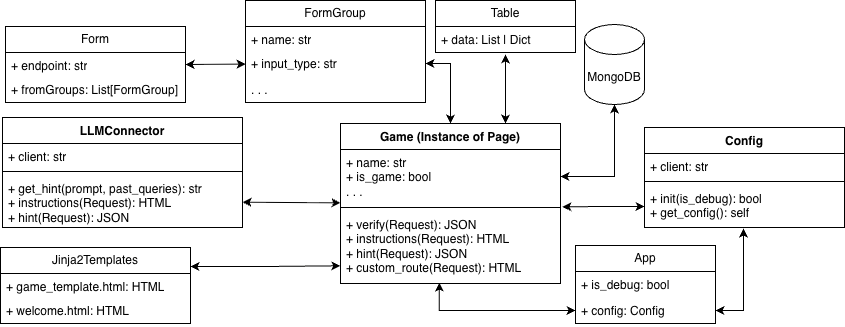

The diagram above was exported from draw.io. Its source (the exported page's mxGraphModel, read from the mxfile embedded in the PNG):
<mxGraphModel dx="1018" dy="666" grid="0" gridSize="10" guides="1" tooltips="1" connect="1" arrows="1" fold="1" page="1" pageScale="1" pageWidth="850" pageHeight="1100" background="#ffffff" math="0" shadow="0">
  <root>
    <mxCell id="0" />
    <mxCell id="1" parent="0" />
    <mxCell id="Xz3yjRom86gir-5eKix2-8" edge="1" parent="1" source="f3yoQHI_ckRojlrWR0CD-3" style="edgeStyle=orthogonalEdgeStyle;rounded=0;orthogonalLoop=1;jettySize=auto;html=1;entryX=1;entryY=0.5;entryDx=0;entryDy=0;startArrow=classic;startFill=1;" target="f3yoQHI_ckRojlrWR0CD-5">
      <mxGeometry relative="1" as="geometry" />
    </mxCell>
    <mxCell id="f3yoQHI_ckRojlrWR0CD-3" parent="1" style="shape=cylinder3;whiteSpace=wrap;html=1;boundedLbl=1;backgroundOutline=1;size=15;" value="MongoDB" vertex="1">
      <mxGeometry height="80" width="60" x="619" y="114" as="geometry" />
    </mxCell>
    <mxCell id="jtxzTUxpOu4OiQQJrMFB-18" edge="1" parent="1" source="f3yoQHI_ckRojlrWR0CD-4" style="rounded=0;orthogonalLoop=1;jettySize=auto;html=1;startArrow=classic;startFill=1;" target="jtxzTUxpOu4OiQQJrMFB-16" value="">
      <mxGeometry relative="1" as="geometry" />
    </mxCell>
    <mxCell id="Xz3yjRom86gir-5eKix2-3" edge="1" parent="1" source="f3yoQHI_ckRojlrWR0CD-4" style="edgeStyle=orthogonalEdgeStyle;rounded=0;orthogonalLoop=1;jettySize=auto;html=1;entryX=1;entryY=0.5;entryDx=0;entryDy=0;startArrow=classic;startFill=1;" target="f3yoQHI_ckRojlrWR0CD-17">
      <mxGeometry relative="1" as="geometry" />
    </mxCell>
    <mxCell id="f3yoQHI_ckRojlrWR0CD-4" parent="1" style="swimlane;fontStyle=1;align=center;verticalAlign=top;childLayout=stackLayout;horizontal=1;startSize=26;horizontalStack=0;resizeParent=1;resizeParentMax=0;resizeLast=0;collapsible=1;marginBottom=0;whiteSpace=wrap;html=1;" value="Game (Instance of Page)" vertex="1">
      <mxGeometry height="160" width="220" x="375" y="213" as="geometry" />
    </mxCell>
    <mxCell id="f3yoQHI_ckRojlrWR0CD-5" parent="f3yoQHI_ckRojlrWR0CD-4" style="text;strokeColor=none;fillColor=none;align=left;verticalAlign=top;spacingLeft=4;spacingRight=4;overflow=hidden;rotatable=0;points=[[0,0.5],[1,0.5]];portConstraint=eastwest;whiteSpace=wrap;html=1;" value="+ name: str&lt;div&gt;+ is_game: bool&lt;/div&gt;&lt;div&gt;. . .&lt;/div&gt;" vertex="1">
      <mxGeometry height="54" width="220" y="26" as="geometry" />
    </mxCell>
    <mxCell id="f3yoQHI_ckRojlrWR0CD-6" parent="f3yoQHI_ckRojlrWR0CD-4" style="line;strokeWidth=1;fillColor=none;align=left;verticalAlign=middle;spacingTop=-1;spacingLeft=3;spacingRight=3;rotatable=0;labelPosition=right;points=[];portConstraint=eastwest;strokeColor=inherit;" value="" vertex="1">
      <mxGeometry height="8" width="220" y="80" as="geometry" />
    </mxCell>
    <mxCell id="f3yoQHI_ckRojlrWR0CD-7" parent="f3yoQHI_ckRojlrWR0CD-4" style="text;strokeColor=none;fillColor=none;align=left;verticalAlign=top;spacingLeft=4;spacingRight=4;overflow=hidden;rotatable=0;points=[[0,0.5],[1,0.5]];portConstraint=eastwest;whiteSpace=wrap;html=1;" value="+ verify(Request): JSON&lt;div&gt;+ instructions(Request): HTML&lt;/div&gt;&lt;div&gt;+ hint(Request): JSON&lt;/div&gt;&lt;div&gt;+ custom_route(Request): HTML&lt;/div&gt;" vertex="1">
      <mxGeometry height="72" width="220" y="88" as="geometry" />
    </mxCell>
    <mxCell id="f3yoQHI_ckRojlrWR0CD-8" parent="1" style="swimlane;fontStyle=0;childLayout=stackLayout;horizontal=1;startSize=26;fillColor=none;horizontalStack=0;resizeParent=1;resizeParentMax=0;resizeLast=0;collapsible=1;marginBottom=0;whiteSpace=wrap;html=1;" value="Table" vertex="1">
      <mxGeometry height="52" width="140" x="470" y="90" as="geometry" />
    </mxCell>
    <mxCell id="f3yoQHI_ckRojlrWR0CD-9" parent="f3yoQHI_ckRojlrWR0CD-8" style="text;strokeColor=none;fillColor=none;align=left;verticalAlign=top;spacingLeft=4;spacingRight=4;overflow=hidden;rotatable=0;points=[[0,0.5],[1,0.5]];portConstraint=eastwest;whiteSpace=wrap;html=1;" value="+ data: List | Dict" vertex="1">
      <mxGeometry height="26" width="140" y="26" as="geometry" />
    </mxCell>
    <mxCell id="f3yoQHI_ckRojlrWR0CD-12" parent="1" style="swimlane;fontStyle=0;childLayout=stackLayout;horizontal=1;startSize=26;fillColor=none;horizontalStack=0;resizeParent=1;resizeParentMax=0;resizeLast=0;collapsible=1;marginBottom=0;whiteSpace=wrap;html=1;" value="Form" vertex="1">
      <mxGeometry height="76" width="180" x="40" y="116" as="geometry" />
    </mxCell>
    <mxCell id="f3yoQHI_ckRojlrWR0CD-13" parent="f3yoQHI_ckRojlrWR0CD-12" style="text;strokeColor=none;fillColor=none;align=left;verticalAlign=top;spacingLeft=4;spacingRight=4;overflow=hidden;rotatable=0;points=[[0,0.5],[1,0.5]];portConstraint=eastwest;whiteSpace=wrap;html=1;" value="+ endpoint: str" vertex="1">
      <mxGeometry height="24" width="180" y="26" as="geometry" />
    </mxCell>
    <mxCell id="f3yoQHI_ckRojlrWR0CD-14" parent="f3yoQHI_ckRojlrWR0CD-12" style="text;strokeColor=none;fillColor=none;align=left;verticalAlign=top;spacingLeft=4;spacingRight=4;overflow=hidden;rotatable=0;points=[[0,0.5],[1,0.5]];portConstraint=eastwest;whiteSpace=wrap;html=1;" value="+ fromGroups: List[FormGroup]" vertex="1">
      <mxGeometry height="26" width="180" y="50" as="geometry" />
    </mxCell>
    <mxCell id="f3yoQHI_ckRojlrWR0CD-15" parent="1" style="swimlane;fontStyle=0;childLayout=stackLayout;horizontal=1;startSize=26;fillColor=none;horizontalStack=0;resizeParent=1;resizeParentMax=0;resizeLast=0;collapsible=1;marginBottom=0;whiteSpace=wrap;html=1;" value="FormGroup" vertex="1">
      <mxGeometry height="102" width="180" x="280" y="90" as="geometry" />
    </mxCell>
    <mxCell id="f3yoQHI_ckRojlrWR0CD-16" parent="f3yoQHI_ckRojlrWR0CD-15" style="text;strokeColor=none;fillColor=none;align=left;verticalAlign=top;spacingLeft=4;spacingRight=4;overflow=hidden;rotatable=0;points=[[0,0.5],[1,0.5]];portConstraint=eastwest;whiteSpace=wrap;html=1;" value="+ name: str" vertex="1">
      <mxGeometry height="24" width="180" y="26" as="geometry" />
    </mxCell>
    <mxCell id="f3yoQHI_ckRojlrWR0CD-17" parent="f3yoQHI_ckRojlrWR0CD-15" style="text;strokeColor=none;fillColor=none;align=left;verticalAlign=top;spacingLeft=4;spacingRight=4;overflow=hidden;rotatable=0;points=[[0,0.5],[1,0.5]];portConstraint=eastwest;whiteSpace=wrap;html=1;" value="+ input_type: str" vertex="1">
      <mxGeometry height="26" width="180" y="50" as="geometry" />
    </mxCell>
    <mxCell id="jtxzTUxpOu4OiQQJrMFB-1" parent="f3yoQHI_ckRojlrWR0CD-15" style="text;strokeColor=none;fillColor=none;align=left;verticalAlign=top;spacingLeft=4;spacingRight=4;overflow=hidden;rotatable=0;points=[[0,0.5],[1,0.5]];portConstraint=eastwest;whiteSpace=wrap;html=1;" value=". . ." vertex="1">
      <mxGeometry height="26" width="180" y="76" as="geometry" />
    </mxCell>
    <mxCell id="jtxzTUxpOu4OiQQJrMFB-2" edge="1" parent="1" source="f3yoQHI_ckRojlrWR0CD-17" style="rounded=0;orthogonalLoop=1;jettySize=auto;html=1;entryX=1;entryY=0.5;entryDx=0;entryDy=0;startArrow=classic;startFill=1;" target="f3yoQHI_ckRojlrWR0CD-13">
      <mxGeometry relative="1" as="geometry" />
    </mxCell>
    <mxCell id="jtxzTUxpOu4OiQQJrMFB-13" parent="1" style="swimlane;fontStyle=1;align=center;verticalAlign=top;childLayout=stackLayout;horizontal=1;startSize=26;horizontalStack=0;resizeParent=1;resizeParentMax=0;resizeLast=0;collapsible=1;marginBottom=0;whiteSpace=wrap;html=1;" value="LLMConnector" vertex="1">
      <mxGeometry height="110" width="240" x="37" y="207" as="geometry" />
    </mxCell>
    <mxCell id="jtxzTUxpOu4OiQQJrMFB-14" parent="jtxzTUxpOu4OiQQJrMFB-13" style="text;strokeColor=none;fillColor=none;align=left;verticalAlign=top;spacingLeft=4;spacingRight=4;overflow=hidden;rotatable=0;points=[[0,0.5],[1,0.5]];portConstraint=eastwest;whiteSpace=wrap;html=1;" value="+ client: str" vertex="1">
      <mxGeometry height="24" width="240" y="26" as="geometry" />
    </mxCell>
    <mxCell id="jtxzTUxpOu4OiQQJrMFB-15" parent="jtxzTUxpOu4OiQQJrMFB-13" style="line;strokeWidth=1;fillColor=none;align=left;verticalAlign=middle;spacingTop=-1;spacingLeft=3;spacingRight=3;rotatable=0;labelPosition=right;points=[];portConstraint=eastwest;strokeColor=inherit;" value="" vertex="1">
      <mxGeometry height="8" width="240" y="50" as="geometry" />
    </mxCell>
    <mxCell id="jtxzTUxpOu4OiQQJrMFB-16" parent="jtxzTUxpOu4OiQQJrMFB-13" style="text;strokeColor=none;fillColor=none;align=left;verticalAlign=top;spacingLeft=4;spacingRight=4;overflow=hidden;rotatable=0;points=[[0,0.5],[1,0.5]];portConstraint=eastwest;whiteSpace=wrap;html=1;" value="+ get_hint(prompt, past_queries): str&lt;div&gt;+ instructions(Request): HTML&lt;/div&gt;&lt;div&gt;+ hint(Request): JSON&lt;/div&gt;" vertex="1">
      <mxGeometry height="52" width="240" y="58" as="geometry" />
    </mxCell>
    <mxCell id="jtxzTUxpOu4OiQQJrMFB-19" parent="1" style="swimlane;fontStyle=0;childLayout=stackLayout;horizontal=1;startSize=26;fillColor=none;horizontalStack=0;resizeParent=1;resizeParentMax=0;resizeLast=0;collapsible=1;marginBottom=0;whiteSpace=wrap;html=1;" value="Jinja2Templates" vertex="1">
      <mxGeometry height="76" width="190" x="35" y="337" as="geometry" />
    </mxCell>
    <mxCell id="jtxzTUxpOu4OiQQJrMFB-20" parent="jtxzTUxpOu4OiQQJrMFB-19" style="text;strokeColor=none;fillColor=none;align=left;verticalAlign=top;spacingLeft=4;spacingRight=4;overflow=hidden;rotatable=0;points=[[0,0.5],[1,0.5]];portConstraint=eastwest;whiteSpace=wrap;html=1;" value="+ game_template.html: HTML" vertex="1">
      <mxGeometry height="24" width="190" y="26" as="geometry" />
    </mxCell>
    <mxCell id="jtxzTUxpOu4OiQQJrMFB-21" parent="jtxzTUxpOu4OiQQJrMFB-19" style="text;strokeColor=none;fillColor=none;align=left;verticalAlign=top;spacingLeft=4;spacingRight=4;overflow=hidden;rotatable=0;points=[[0,0.5],[1,0.5]];portConstraint=eastwest;whiteSpace=wrap;html=1;" value="+ welcome.html: HTML" vertex="1">
      <mxGeometry height="26" width="190" y="50" as="geometry" />
    </mxCell>
    <mxCell id="jtxzTUxpOu4OiQQJrMFB-27" parent="1" style="swimlane;fontStyle=0;childLayout=stackLayout;horizontal=1;startSize=26;fillColor=none;horizontalStack=0;resizeParent=1;resizeParentMax=0;resizeLast=0;collapsible=1;marginBottom=0;whiteSpace=wrap;html=1;" value="App" vertex="1">
      <mxGeometry height="78" width="140" x="610" y="335" as="geometry" />
    </mxCell>
    <mxCell id="jtxzTUxpOu4OiQQJrMFB-28" parent="jtxzTUxpOu4OiQQJrMFB-27" style="text;strokeColor=none;fillColor=none;align=left;verticalAlign=top;spacingLeft=4;spacingRight=4;overflow=hidden;rotatable=0;points=[[0,0.5],[1,0.5]];portConstraint=eastwest;whiteSpace=wrap;html=1;" value="+ is_debug: bool" vertex="1">
      <mxGeometry height="26" width="140" y="26" as="geometry" />
    </mxCell>
    <mxCell id="jtxzTUxpOu4OiQQJrMFB-29" parent="jtxzTUxpOu4OiQQJrMFB-27" style="text;strokeColor=none;fillColor=none;align=left;verticalAlign=top;spacingLeft=4;spacingRight=4;overflow=hidden;rotatable=0;points=[[0,0.5],[1,0.5]];portConstraint=eastwest;whiteSpace=wrap;html=1;" value="+ config: Config" vertex="1">
      <mxGeometry height="26" width="140" y="52" as="geometry" />
    </mxCell>
    <mxCell id="jtxzTUxpOu4OiQQJrMFB-31" parent="1" style="swimlane;fontStyle=1;align=center;verticalAlign=top;childLayout=stackLayout;horizontal=1;startSize=26;horizontalStack=0;resizeParent=1;resizeParentMax=0;resizeLast=0;collapsible=1;marginBottom=0;whiteSpace=wrap;html=1;" value="Config" vertex="1">
      <mxGeometry height="100" width="200" x="679" y="217" as="geometry" />
    </mxCell>
    <mxCell id="jtxzTUxpOu4OiQQJrMFB-32" parent="jtxzTUxpOu4OiQQJrMFB-31" style="text;strokeColor=none;fillColor=none;align=left;verticalAlign=top;spacingLeft=4;spacingRight=4;overflow=hidden;rotatable=0;points=[[0,0.5],[1,0.5]];portConstraint=eastwest;whiteSpace=wrap;html=1;" value="+ client: str" vertex="1">
      <mxGeometry height="24" width="200" y="26" as="geometry" />
    </mxCell>
    <mxCell id="jtxzTUxpOu4OiQQJrMFB-33" parent="jtxzTUxpOu4OiQQJrMFB-31" style="line;strokeWidth=1;fillColor=none;align=left;verticalAlign=middle;spacingTop=-1;spacingLeft=3;spacingRight=3;rotatable=0;labelPosition=right;points=[];portConstraint=eastwest;strokeColor=inherit;" value="" vertex="1">
      <mxGeometry height="8" width="200" y="50" as="geometry" />
    </mxCell>
    <mxCell id="jtxzTUxpOu4OiQQJrMFB-34" parent="jtxzTUxpOu4OiQQJrMFB-31" style="text;strokeColor=none;fillColor=none;align=left;verticalAlign=top;spacingLeft=4;spacingRight=4;overflow=hidden;rotatable=0;points=[[0,0.5],[1,0.5]];portConstraint=eastwest;whiteSpace=wrap;html=1;" value="+ init(is_debug): bool&lt;div&gt;+ get_config(): self&lt;/div&gt;" vertex="1">
      <mxGeometry height="42" width="200" y="58" as="geometry" />
    </mxCell>
    <mxCell id="Xz3yjRom86gir-5eKix2-5" edge="1" parent="1" source="jtxzTUxpOu4OiQQJrMFB-29" style="edgeStyle=orthogonalEdgeStyle;rounded=0;orthogonalLoop=1;jettySize=auto;html=1;entryX=0.495;entryY=1.024;entryDx=0;entryDy=0;entryPerimeter=0;startArrow=classic;startFill=1;" target="jtxzTUxpOu4OiQQJrMFB-34">
      <mxGeometry relative="1" as="geometry" />
    </mxCell>
    <mxCell id="Xz3yjRom86gir-5eKix2-7" edge="1" parent="1" source="jtxzTUxpOu4OiQQJrMFB-29" style="edgeStyle=orthogonalEdgeStyle;rounded=0;orthogonalLoop=1;jettySize=auto;html=1;entryX=0.449;entryY=0.988;entryDx=0;entryDy=0;entryPerimeter=0;startArrow=classic;startFill=1;" target="f3yoQHI_ckRojlrWR0CD-7">
      <mxGeometry relative="1" as="geometry" />
    </mxCell>
    <mxCell id="Xz3yjRom86gir-5eKix2-9" edge="1" parent="1" source="jtxzTUxpOu4OiQQJrMFB-34" style="edgeStyle=orthogonalEdgeStyle;rounded=0;orthogonalLoop=1;jettySize=auto;html=1;exitX=0;exitY=0.5;exitDx=0;exitDy=0;entryX=1.009;entryY=1.062;entryDx=0;entryDy=0;entryPerimeter=0;startArrow=classic;startFill=1;" target="f3yoQHI_ckRojlrWR0CD-5">
      <mxGeometry relative="1" as="geometry" />
    </mxCell>
    <mxCell id="Xz3yjRom86gir-5eKix2-11" edge="1" parent="1" source="jtxzTUxpOu4OiQQJrMFB-19" style="edgeStyle=orthogonalEdgeStyle;rounded=0;orthogonalLoop=1;jettySize=auto;html=1;exitX=1;exitY=0.25;exitDx=0;exitDy=0;entryX=-0.001;entryY=0.754;entryDx=0;entryDy=0;entryPerimeter=0;startArrow=classic;startFill=1;" target="f3yoQHI_ckRojlrWR0CD-7">
      <mxGeometry relative="1" as="geometry" />
    </mxCell>
    <mxCell id="0AQswAnkf-78OUQq1Vc4-1" edge="1" parent="1" source="f3yoQHI_ckRojlrWR0CD-4" style="rounded=0;orthogonalLoop=1;jettySize=auto;html=1;exitX=0.75;exitY=0;exitDx=0;exitDy=0;entryX=0.5;entryY=1.077;entryDx=0;entryDy=0;entryPerimeter=0;startArrow=classic;startFill=1;" target="f3yoQHI_ckRojlrWR0CD-9">
      <mxGeometry relative="1" as="geometry">
        <mxPoint x="540" y="149" as="targetPoint" />
      </mxGeometry>
    </mxCell>
  </root>
</mxGraphModel>